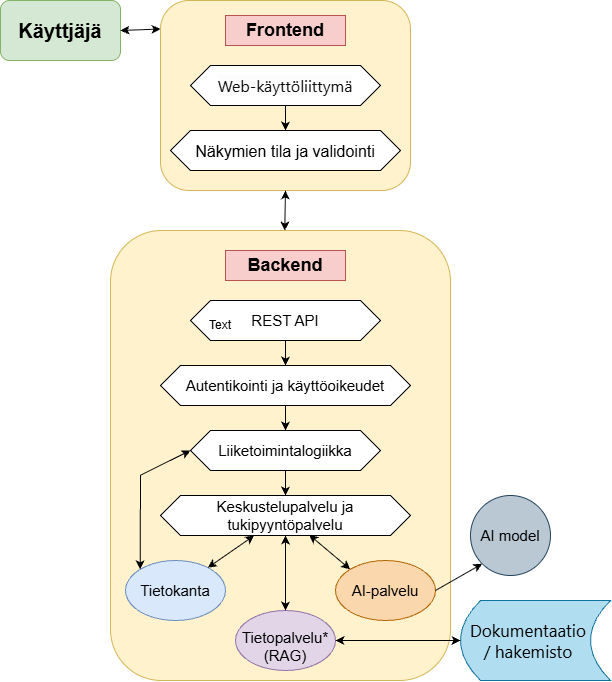

The diagram above was exported from draw.io. Its source (the exported page's mxGraphModel, read from the mxfile embedded in the PNG):
<mxGraphModel dx="1096" dy="890" grid="1" gridSize="10" guides="1" tooltips="1" connect="1" arrows="1" fold="1" page="1" pageScale="1" pageWidth="827" pageHeight="1169" math="0" shadow="0">
  <root>
    <mxCell id="0" />
    <mxCell id="1" parent="0" />
    <mxCell id="UQrekAvfL0PpBXjDEc-c-1" parent="1" style="rounded=1;whiteSpace=wrap;html=1;roundedPerimeter=1;fillColor=#d5e8d4;strokeColor=#82b366;fontStyle=1" value="&lt;font style=&quot;font-size: 20px;&quot;&gt;Käyttjäjä&lt;/font&gt;" vertex="1">
      <mxGeometry height="60" width="120" x="70" y="70" as="geometry" />
    </mxCell>
    <mxCell id="UQrekAvfL0PpBXjDEc-c-2" parent="1" style="rounded=1;whiteSpace=wrap;html=1;roundedPerimeter=1;fillColor=#fff2cc;strokeColor=#d6b656;" value="" vertex="1">
      <mxGeometry height="190" width="250" x="230" y="70" as="geometry" />
    </mxCell>
    <mxCell id="UQrekAvfL0PpBXjDEc-c-3" parent="1" style="rounded=0;whiteSpace=wrap;html=1;fillColor=#f8cecc;strokeColor=#b85450;fontStyle=1" value="&lt;font style=&quot;font-size: 18px;&quot;&gt;Frontend&lt;/font&gt;" vertex="1">
      <mxGeometry height="30" width="120" x="295" y="85" as="geometry" />
    </mxCell>
    <mxCell id="UQrekAvfL0PpBXjDEc-c-4" parent="1" style="shape=hexagon;perimeter=hexagonPerimeter2;whiteSpace=wrap;html=1;shapeInside=1;fixedSize=1;" value="&lt;br&gt;&lt;span style=&quot;color: rgb(13, 13, 13); font-family: -apple-system-body, ui-sans-serif, -apple-system, system-ui, &amp;quot;Segoe UI&amp;quot;, Helvetica, &amp;quot;Apple Color Emoji&amp;quot;, Arial, sans-serif, &amp;quot;Segoe UI Emoji&amp;quot;, &amp;quot;Segoe UI Symbol&amp;quot;; font-size: 16px; font-style: normal; font-variant-ligatures: normal; font-variant-caps: normal; font-weight: 400; letter-spacing: normal; orphans: 2; text-align: start; text-indent: 0px; text-transform: none; widows: 2; word-spacing: 0px; -webkit-text-stroke-width: 0px; white-space: pre-line; background-color: rgb(252, 252, 252); text-decoration-thickness: initial; text-decoration-style: initial; text-decoration-color: initial; float: none; display: inline !important;&quot;&gt;Web-käyttöliittymä&lt;/span&gt;&lt;br&gt;&lt;div&gt;&lt;br&gt;&lt;/div&gt;" vertex="1">
      <mxGeometry height="40" width="190" x="260" y="135" as="geometry" />
    </mxCell>
    <mxCell id="UQrekAvfL0PpBXjDEc-c-6" parent="1" style="shape=hexagon;perimeter=hexagonPerimeter2;whiteSpace=wrap;html=1;shapeInside=1;fixedSize=1;fontSize=15;" value="&lt;div style=&quot;&quot;&gt;&lt;font style=&quot;font-size: 16px;&quot;&gt;Näkymien tila ja validointi&lt;/font&gt;&lt;/div&gt;" vertex="1">
      <mxGeometry height="40" width="230" x="240" y="200" as="geometry" />
    </mxCell>
    <mxCell id="UQrekAvfL0PpBXjDEc-c-7" edge="1" parent="1" source="UQrekAvfL0PpBXjDEc-c-1" style="endArrow=classic;startArrow=classic;html=1;rounded=0;defaultLabelBackgroundColor=page;entryX=0;entryY=0.15;entryDx=0;entryDy=0;exitX=1;exitY=0.5;exitDx=0;exitDy=0;" target="UQrekAvfL0PpBXjDEc-c-2" value="">
      <mxGeometry height="50" relative="1" width="50" as="geometry">
        <mxPoint x="340" y="380" as="sourcePoint" />
        <mxPoint x="390" y="330" as="targetPoint" />
      </mxGeometry>
    </mxCell>
    <mxCell id="UQrekAvfL0PpBXjDEc-c-8" parent="1" style="rounded=1;whiteSpace=wrap;html=1;roundedPerimeter=1;fillColor=#fff2cc;strokeColor=#d6b656;" value="" vertex="1">
      <mxGeometry height="450" width="340" x="180" y="300" as="geometry" />
    </mxCell>
    <mxCell id="UQrekAvfL0PpBXjDEc-c-9" parent="1" style="rounded=0;whiteSpace=wrap;html=1;fillColor=#f8cecc;strokeColor=#b85450;fontStyle=1" value="&lt;font style=&quot;font-size: 18px;&quot;&gt;Backend&lt;/font&gt;" vertex="1">
      <mxGeometry height="30" width="120" x="295" y="320" as="geometry" />
    </mxCell>
    <mxCell id="UQrekAvfL0PpBXjDEc-c-10" parent="1" style="shape=hexagon;perimeter=hexagonPerimeter2;whiteSpace=wrap;html=1;shapeInside=1;fixedSize=1;fontSize=15;" value="&lt;div style=&quot;&quot;&gt;REST API&lt;/div&gt;" vertex="1">
      <mxGeometry height="40" width="190" x="260" y="370" as="geometry" />
    </mxCell>
    <mxCell id="UQrekAvfL0PpBXjDEc-c-11" parent="1" style="shape=hexagon;perimeter=hexagonPerimeter2;whiteSpace=wrap;html=1;shapeInside=1;fixedSize=1;fontSize=15;" value="&lt;div style=&quot;&quot;&gt;Liiketoimintalogiikka&lt;/div&gt;" vertex="1">
      <mxGeometry height="40" width="190" x="260" y="500" as="geometry" />
    </mxCell>
    <mxCell id="UQrekAvfL0PpBXjDEc-c-12" parent="1" style="shape=hexagon;perimeter=hexagonPerimeter2;whiteSpace=wrap;html=1;shapeInside=1;fixedSize=1;fontSize=15;" value="&lt;div style=&quot;&quot;&gt;Autentikointi ja käyttöoikeudet&lt;/div&gt;" vertex="1">
      <mxGeometry height="40" width="250" x="230" y="435" as="geometry" />
    </mxCell>
    <mxCell id="UQrekAvfL0PpBXjDEc-c-13" edge="1" parent="1" source="UQrekAvfL0PpBXjDEc-c-2" style="edgeStyle=orthogonalEdgeStyle;rounded=0;orthogonalLoop=1;jettySize=auto;html=1;innerLoopWaypoints=1;exitX=0.5;exitY=1;exitDx=0;exitDy=0;defaultLabelBackgroundColor=page;" target="UQrekAvfL0PpBXjDEc-c-2">
      <mxGeometry relative="1" as="geometry" />
    </mxCell>
    <mxCell id="UQrekAvfL0PpBXjDEc-c-15" parent="1" style="shape=hexagon;perimeter=hexagonPerimeter2;whiteSpace=wrap;html=1;shapeInside=1;fixedSize=1;fontSize=15;" value="&lt;div style=&quot;&quot;&gt;Keskustelupalvelu ja tukipyyntöpalvelu&lt;/div&gt;" vertex="1">
      <mxGeometry height="40" width="250" x="230" y="565" as="geometry" />
    </mxCell>
    <mxCell id="UQrekAvfL0PpBXjDEc-c-16" parent="1" style="ellipse;whiteSpace=wrap;html=1;shapeInside=1;fontSize=15;fillColor=#dae8fc;strokeColor=#6c8ebf;" value="Tietokanta" vertex="1">
      <mxGeometry height="60" width="100" x="195" y="630" as="geometry" />
    </mxCell>
    <mxCell id="UQrekAvfL0PpBXjDEc-c-17" parent="1" style="ellipse;whiteSpace=wrap;html=1;shapeInside=1;fontSize=15;fillColor=#e1d5e7;strokeColor=#9673a6;" value="Tietopalvelu*&lt;span style=&quot;text-decoration-line: inherit; background-color: transparent; color: light-dark(#000000, var(--ge-light-color, #ffffff));&quot;&gt;(RAG)&lt;/span&gt;" vertex="1">
      <mxGeometry height="60" width="100" x="305" y="680" as="geometry" />
    </mxCell>
    <mxCell id="UQrekAvfL0PpBXjDEc-c-18" parent="1" style="ellipse;whiteSpace=wrap;html=1;shapeInside=1;fontSize=15;fillColor=#fad7ac;strokeColor=#b46504;" value="AI-palvelu" vertex="1">
      <mxGeometry height="60" width="100" x="405" y="630" as="geometry" />
    </mxCell>
    <mxCell id="UQrekAvfL0PpBXjDEc-c-19" edge="1" parent="1" source="UQrekAvfL0PpBXjDEc-c-8" style="endArrow=classic;startArrow=classic;html=1;rounded=0;defaultLabelBackgroundColor=page;entryX=0.5;entryY=1;entryDx=0;entryDy=0;" target="UQrekAvfL0PpBXjDEc-c-2" value="">
      <mxGeometry height="50" relative="1" width="50" as="geometry">
        <mxPoint x="340" y="340" as="sourcePoint" />
        <mxPoint x="390" y="290" as="targetPoint" />
      </mxGeometry>
    </mxCell>
    <mxCell id="UQrekAvfL0PpBXjDEc-c-20" parent="1" style="shape=dataStorage;whiteSpace=wrap;html=1;shapeInside=1;fixedSize=1;fontSize=15;fillColor=#b1ddf0;strokeColor=#10739e;" value="&lt;span&gt;&lt;span style=&quot;box-sizing: border-box; font-family: -apple-system-body, ui-sans-serif, -apple-system, system-ui, &amp;quot;Segoe UI&amp;quot;, Helvetica, &amp;quot;Apple Color Emoji&amp;quot;, Arial, sans-serif, &amp;quot;Segoe UI Emoji&amp;quot;, &amp;quot;Segoe UI Symbol&amp;quot;; font-size: 17px; text-align: start; white-space: pre-line;&quot;&gt;Dokumentaatio&lt;/span&gt;&lt;span style=&quot;font-family: -apple-system-body, ui-sans-serif, -apple-system, system-ui, &amp;quot;Segoe UI&amp;quot;, Helvetica, &amp;quot;Apple Color Emoji&amp;quot;, Arial, sans-serif, &amp;quot;Segoe UI Emoji&amp;quot;, &amp;quot;Segoe UI Symbol&amp;quot;; font-size: 17px; text-align: start; white-space: pre-line;&quot;&gt; &lt;/span&gt;&lt;span style=&quot;box-sizing: border-box; font-family: -apple-system-body, ui-sans-serif, -apple-system, system-ui, &amp;quot;Segoe UI&amp;quot;, Helvetica, &amp;quot;Apple Color Emoji&amp;quot;, Arial, sans-serif, &amp;quot;Segoe UI Emoji&amp;quot;, &amp;quot;Segoe UI Symbol&amp;quot;; font-size: 17px; text-align: start; white-space: pre-line;&quot;&gt;/&lt;/span&gt;&lt;span style=&quot;font-family: -apple-system-body, ui-sans-serif, -apple-system, system-ui, &amp;quot;Segoe UI&amp;quot;, Helvetica, &amp;quot;Apple Color Emoji&amp;quot;, Arial, sans-serif, &amp;quot;Segoe UI Emoji&amp;quot;, &amp;quot;Segoe UI Symbol&amp;quot;; font-size: 17px; text-align: start; white-space: pre-line;&quot;&gt; &lt;/span&gt;&lt;span style=&quot;box-sizing: border-box; font-family: -apple-system-body, ui-sans-serif, -apple-system, system-ui, &amp;quot;Segoe UI&amp;quot;, Helvetica, &amp;quot;Apple Color Emoji&amp;quot;, Arial, sans-serif, &amp;quot;Segoe UI Emoji&amp;quot;, &amp;quot;Segoe UI Symbol&amp;quot;; font-size: 17px; text-align: start; white-space: pre-line;&quot;&gt;hakemisto&lt;/span&gt;&lt;/span&gt;" vertex="1">
      <mxGeometry height="80" width="150" x="530" y="670" as="geometry" />
    </mxCell>
    <mxCell id="UQrekAvfL0PpBXjDEc-c-21" edge="1" parent="1" source="UQrekAvfL0PpBXjDEc-c-17" style="endArrow=classic;html=1;rounded=0;defaultLabelBackgroundColor=page;entryX=0;entryY=0.5;entryDx=0;entryDy=0;exitX=1;exitY=0.5;exitDx=0;exitDy=0;startArrow=classic;startFill=1;" target="UQrekAvfL0PpBXjDEc-c-20" value="">
      <mxGeometry height="50" relative="1" width="50" as="geometry">
        <mxPoint x="530" y="640" as="sourcePoint" />
        <mxPoint x="320" y="270" as="targetPoint" />
      </mxGeometry>
    </mxCell>
    <mxCell id="UQrekAvfL0PpBXjDEc-c-23" edge="1" parent="1" source="UQrekAvfL0PpBXjDEc-c-16" style="endArrow=classic;startArrow=classic;html=1;rounded=0;defaultLabelBackgroundColor=page;entryX=0.375;entryY=1;entryDx=0;entryDy=0;" target="UQrekAvfL0PpBXjDEc-c-15" value="">
      <mxGeometry height="50" relative="1" width="50" as="geometry">
        <mxPoint x="270" y="320" as="sourcePoint" />
        <mxPoint x="320" y="270" as="targetPoint" />
      </mxGeometry>
    </mxCell>
    <mxCell id="UQrekAvfL0PpBXjDEc-c-24" edge="1" parent="1" source="UQrekAvfL0PpBXjDEc-c-15" style="endArrow=classic;startArrow=classic;html=1;rounded=0;defaultLabelBackgroundColor=page;entryX=0;entryY=0;entryDx=0;entryDy=0;exitX=0.595;exitY=0.984;exitDx=0;exitDy=0;exitPerimeter=0;" target="UQrekAvfL0PpBXjDEc-c-18" value="">
      <mxGeometry height="50" relative="1" width="50" as="geometry">
        <mxPoint x="270" y="320" as="sourcePoint" />
        <mxPoint x="320" y="270" as="targetPoint" />
      </mxGeometry>
    </mxCell>
    <mxCell id="UQrekAvfL0PpBXjDEc-c-26" edge="1" parent="1" source="UQrekAvfL0PpBXjDEc-c-10" style="endArrow=classic;html=1;rounded=0;defaultLabelBackgroundColor=page;entryX=0.5;entryY=0;entryDx=0;entryDy=0;exitX=0.5;exitY=1;exitDx=0;exitDy=0;" target="UQrekAvfL0PpBXjDEc-c-12" value="">
      <mxGeometry height="50" relative="1" width="50" as="geometry">
        <mxPoint x="270" y="320" as="sourcePoint" />
        <mxPoint x="320" y="270" as="targetPoint" />
      </mxGeometry>
    </mxCell>
    <mxCell id="UQrekAvfL0PpBXjDEc-c-28" edge="1" parent="1" source="UQrekAvfL0PpBXjDEc-c-12" style="endArrow=classic;html=1;rounded=0;defaultLabelBackgroundColor=page;entryX=0.5;entryY=0;entryDx=0;entryDy=0;exitX=0.5;exitY=1;exitDx=0;exitDy=0;" target="UQrekAvfL0PpBXjDEc-c-11" value="">
      <mxGeometry height="50" relative="1" width="50" as="geometry">
        <mxPoint x="270" y="320" as="sourcePoint" />
        <mxPoint x="320" y="270" as="targetPoint" />
      </mxGeometry>
    </mxCell>
    <mxCell id="UQrekAvfL0PpBXjDEc-c-29" edge="1" parent="1" source="UQrekAvfL0PpBXjDEc-c-11" style="endArrow=classic;html=1;rounded=0;defaultLabelBackgroundColor=page;exitX=0.5;exitY=1;exitDx=0;exitDy=0;entryX=0.5;entryY=0;entryDx=0;entryDy=0;" target="UQrekAvfL0PpBXjDEc-c-15" value="">
      <mxGeometry height="50" relative="1" width="50" as="geometry">
        <mxPoint x="270" y="320" as="sourcePoint" />
        <mxPoint x="320" y="270" as="targetPoint" />
      </mxGeometry>
    </mxCell>
    <mxCell id="UQrekAvfL0PpBXjDEc-c-31" edge="1" parent="1" source="UQrekAvfL0PpBXjDEc-c-11" style="endArrow=classic;html=1;rounded=0;defaultLabelBackgroundColor=page;entryX=0;entryY=0;entryDx=0;entryDy=0;exitX=0;exitY=0.5;exitDx=0;exitDy=0;startArrow=classic;startFill=1;" target="UQrekAvfL0PpBXjDEc-c-16" value="">
      <mxGeometry height="50" relative="1" width="50" x="-0.346" as="geometry">
        <Array as="points">
          <mxPoint x="210" y="544.72" />
        </Array>
        <mxPoint x="270" y="320" as="sourcePoint" />
        <mxPoint x="320" y="270" as="targetPoint" />
      </mxGeometry>
    </mxCell>
    <mxCell id="UQrekAvfL0PpBXjDEc-c-32" edge="1" parent="1" source="UQrekAvfL0PpBXjDEc-c-4" style="endArrow=classic;html=1;rounded=0;defaultLabelBackgroundColor=page;entryX=0.5;entryY=0;entryDx=0;entryDy=0;exitX=0.5;exitY=1;exitDx=0;exitDy=0;" target="UQrekAvfL0PpBXjDEc-c-6" value="">
      <mxGeometry height="50" relative="1" width="50" as="geometry">
        <mxPoint x="270" y="320" as="sourcePoint" />
        <mxPoint x="320" y="270" as="targetPoint" />
      </mxGeometry>
    </mxCell>
    <mxCell id="UQrekAvfL0PpBXjDEc-c-33" parent="1" style="ellipse;whiteSpace=wrap;html=1;shapeInside=1;aspect=fixed;fontSize=15;fillColor=#bac8d3;strokeColor=#23445d;" value="AI model" vertex="1">
      <mxGeometry height="80" width="80" x="540" y="565" as="geometry" />
    </mxCell>
    <mxCell id="UQrekAvfL0PpBXjDEc-c-34" edge="1" parent="1" source="UQrekAvfL0PpBXjDEc-c-18" style="endArrow=classic;startArrow=none;html=1;rounded=0;defaultLabelBackgroundColor=page;entryX=0;entryY=1;entryDx=0;entryDy=0;exitX=1;exitY=0.5;exitDx=0;exitDy=0;startFill=0;" target="UQrekAvfL0PpBXjDEc-c-33" value="">
      <mxGeometry height="50" relative="1" width="50" as="geometry">
        <mxPoint x="270" y="320" as="sourcePoint" />
        <mxPoint x="320" y="270" as="targetPoint" />
      </mxGeometry>
    </mxCell>
    <mxCell id="UQrekAvfL0PpBXjDEc-c-35" edge="1" parent="1" source="UQrekAvfL0PpBXjDEc-c-15" style="endArrow=classic;startArrow=classic;html=1;rounded=0;defaultLabelBackgroundColor=page;entryX=0.5;entryY=0;entryDx=0;entryDy=0;exitX=0.5;exitY=1;exitDx=0;exitDy=0;" target="UQrekAvfL0PpBXjDEc-c-17" value="">
      <mxGeometry height="50" relative="1" width="50" as="geometry">
        <mxPoint x="270" y="320" as="sourcePoint" />
        <mxPoint x="320" y="270" as="targetPoint" />
      </mxGeometry>
    </mxCell>
    <mxCell id="UQrekAvfL0PpBXjDEc-c-36" parent="1" style="text;html=1;whiteSpace=wrap;strokeColor=none;fillColor=none;align=center;verticalAlign=middle;rounded=0;" value="Text" vertex="1">
      <mxGeometry height="30" width="60" x="260" y="380" as="geometry" />
    </mxCell>
  </root>
</mxGraphModel>